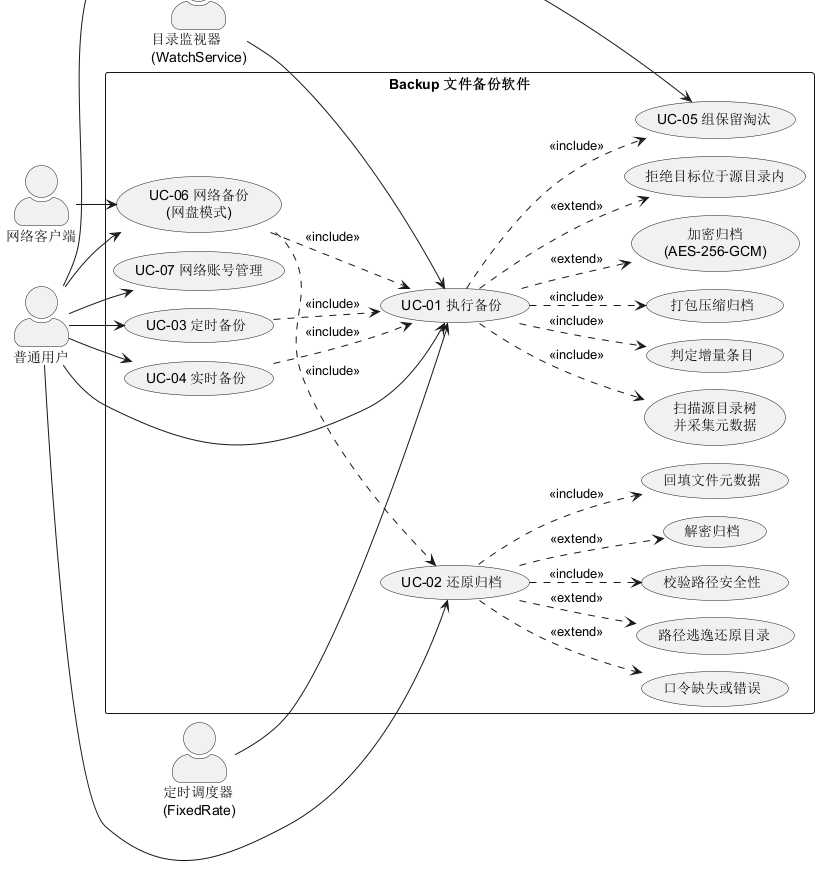

The diagram above was rendered by PlantUML. Its source (embedded in the PNG):
@startuml usecase-system
!pragma layout smetana
left to right direction
skinparam packageStyle rectangle
skinparam actorStyle awesome

actor "普通用户" as User
actor "定时调度器\n(FixedRate)" as Scheduler
actor "目录监视器\n(WatchService)" as Watcher
actor "网络客户端" as RemoteClient

rectangle "Backup 文件备份软件" {
  usecase "UC-01 执行备份" as UC1
  usecase "扫描源目录树\n并采集元数据" as Inc1
  usecase "判定增量条目" as Inc2
  usecase "打包压缩归档" as Inc3
  usecase "加密归档\n(AES-256-GCM)" as Inc4
  usecase "UC-02 还原归档" as UC2
  usecase "解密归档" as Inc5
  usecase "校验路径安全性" as Inc6
  usecase "回填文件元数据" as Inc7
  usecase "UC-03 定时备份" as UC3
  usecase "UC-04 实时备份" as UC4
  usecase "UC-05 组保留淘汰" as UC5
  usecase "UC-06 网络备份\n(网盘模式)" as UC6
  usecase "UC-07 网络账号管理" as UC7
  usecase "拒绝目标位于源目录内" as Ext1
  usecase "口令缺失或错误" as Ext2
  usecase "路径逃逸还原目录" as Ext3
}

User --> UC1
User --> UC2
User --> UC3
User --> UC4
User --> UC5
User --> UC6
User --> UC7
Scheduler --> UC1
Watcher --> UC1
RemoteClient --> UC6

UC1 ..> Inc1 : <<include>>
UC1 ..> Inc2 : <<include>>
UC1 ..> Inc3 : <<include>>
UC1 ..> Inc4 : <<extend>>
UC1 ..> Ext1 : <<extend>>
UC2 ..> Inc5 : <<extend>>
UC2 ..> Inc6 : <<include>>
UC2 ..> Inc7 : <<include>>
UC2 ..> Ext2 : <<extend>>
UC2 ..> Ext3 : <<extend>>
UC3 ..> UC1 : <<include>>
UC4 ..> UC1 : <<include>>
UC1 ..> UC5 : <<include>>
UC6 ..> UC1 : <<include>>
UC6 ..> UC2 : <<include>>
@enduml